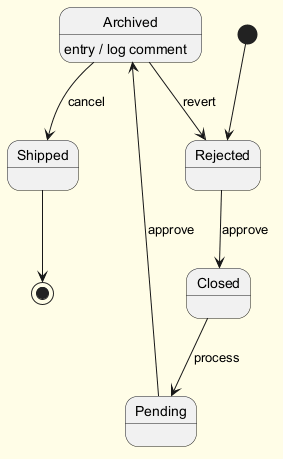

The diagram above was rendered by PlantUML. Its source (embedded in the PNG):
@startuml
skinparam backgroundColor #FFFDE7
skinparam classBackgroundColor #FFF9C4
skinparam classBorderColor #F57F17
[*] --> Rejected
Rejected --> Closed : approve
Closed --> Pending : process
Pending --> Archived : approve
Archived --> Shipped : cancel
Archived : entry / log comment
Archived --> Rejected : revert
Shipped --> [*]
@enduml